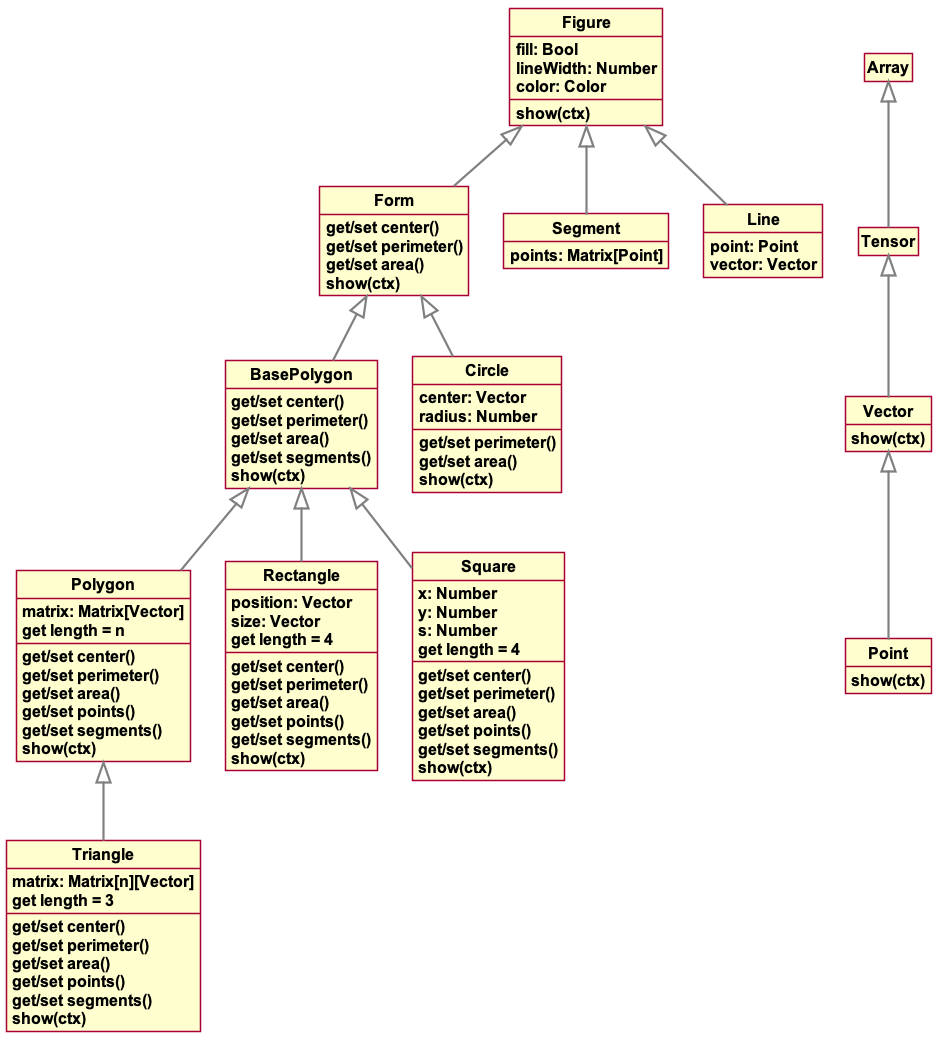

The diagram above was rendered by PlantUML. Its source (embedded in the PNG):
@startuml forms
skinparam style strictuml
skinparam DefaultFontName Arial
skinparam DefaultFontSize 16
skinparam DefaultFontStyle bold
skinparam ArrowThickness 2.2
skinparam ArrowColor #gray
hide empty members

class Figure {
    fill: Bool
    lineWidth: Number
    color: Color
    show(ctx)
}

class Form {
    get/set center()
    get/set perimeter()
    get/set area()
    show(ctx)
}

class BasePolygon {
    get/set center()
    get/set perimeter()
    get/set area()
    get/set segments()
    show(ctx)
}

class Point {
    show(ctx)
}

class Vector {
    show(ctx)
}

class Segment {
    points: Matrix[Point]
}

class Line {
    point: Point
    vector: Vector
}

class Circle {
    center: Vector
    radius: Number
    get/set perimeter()
    get/set area()
    show(ctx)
}

class Polygon {
    matrix: Matrix[Vector]
    get length = n
    get/set center()
    get/set perimeter()
    get/set area()
    get/set points()
    get/set segments()
    show(ctx)
}

class Triangle {
    matrix: Matrix[n][Vector]
    get length = 3
    get/set center()
    get/set perimeter()
    get/set area()
    get/set points()
    get/set segments()
    show(ctx)
}

class Rectangle {
    position: Vector
    size: Vector
    get length = 4
    get/set center()
    get/set perimeter()
    get/set area()
    get/set points()
    get/set segments()
    show(ctx)
}

class Square {
    x: Number
    y: Number
    s: Number
    get length = 4
    get/set center()
    get/set perimeter()
    get/set area()
    get/set points()
    get/set segments()
    show(ctx)
}

Array <|-- Tensor
Tensor <|-- Vector
Vector <|-- Point
Figure <|-- Form
Figure <|-- Segment
Figure <|-- Line
Form <|-- BasePolygon
Form <|-- Circle
BasePolygon <|-- Polygon
BasePolygon <|-- Square
BasePolygon <|-- Rectangle
Polygon <|-- Triangle

@enduml